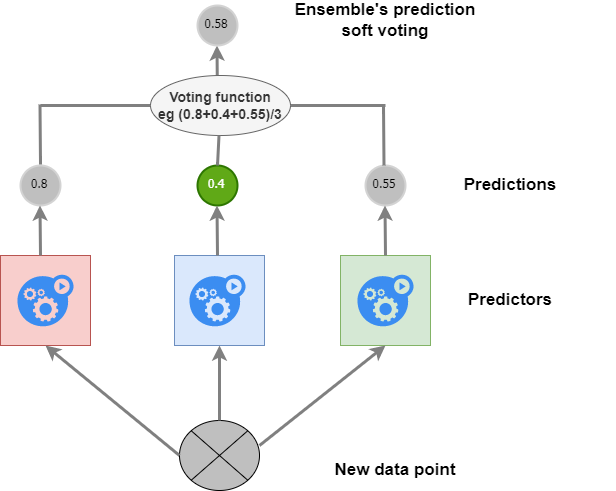

The diagram above was exported from draw.io. Its source (the exported page's mxGraphModel, read from the mxfile embedded in the PNG):
<mxGraphModel dx="1209" dy="749" grid="1" gridSize="10" guides="1" tooltips="1" connect="1" arrows="1" fold="1" page="1" pageScale="1" pageWidth="850" pageHeight="1100" math="0" shadow="0">
  <root>
    <mxCell id="0" />
    <mxCell id="1" parent="0" />
    <mxCell id="W479gTMoT60DaLLZqEUJ-1" value="" style="shape=sumEllipse;perimeter=ellipsePerimeter;whiteSpace=wrap;html=1;backgroundOutline=1;fillColor=#BFBFBF;" parent="1" vertex="1">
      <mxGeometry x="339" y="515" width="80" height="70" as="geometry" />
    </mxCell>
    <mxCell id="W479gTMoT60DaLLZqEUJ-2" value="" style="whiteSpace=wrap;html=1;aspect=fixed;fillColor=#f8cecc;strokeColor=#b85450;" parent="1" vertex="1">
      <mxGeometry x="160" y="350" width="90" height="90" as="geometry" />
    </mxCell>
    <mxCell id="W479gTMoT60DaLLZqEUJ-3" value="" style="whiteSpace=wrap;html=1;aspect=fixed;fillColor=#dae8fc;strokeColor=#6c8ebf;" parent="1" vertex="1">
      <mxGeometry x="334" y="350" width="90" height="90" as="geometry" />
    </mxCell>
    <mxCell id="W479gTMoT60DaLLZqEUJ-4" value="" style="whiteSpace=wrap;html=1;aspect=fixed;fillColor=#d5e8d4;strokeColor=#82b366;" parent="1" vertex="1">
      <mxGeometry x="500" y="350" width="90" height="90" as="geometry" />
    </mxCell>
    <mxCell id="W479gTMoT60DaLLZqEUJ-5" value="0.8" style="ellipse;whiteSpace=wrap;html=1;aspect=fixed;strokeWidth=2;fontFamily=Tahoma;spacingBottom=4;spacingRight=2;strokeColor=#d3d3d3;fillColor=#BFBFBF;" parent="1" vertex="1">
      <mxGeometry x="180" y="260" width="40" height="40" as="geometry" />
    </mxCell>
    <mxCell id="W479gTMoT60DaLLZqEUJ-6" value="0.4" style="ellipse;whiteSpace=wrap;html=1;aspect=fixed;strokeWidth=2;fontFamily=Tahoma;spacingBottom=4;spacingRight=2;fillColor=#60a917;strokeColor=#2D7600;fontColor=#ffffff;" parent="1" vertex="1">
      <mxGeometry x="357" y="260" width="40" height="40" as="geometry" />
    </mxCell>
    <mxCell id="W479gTMoT60DaLLZqEUJ-7" value="0.55" style="ellipse;whiteSpace=wrap;html=1;aspect=fixed;strokeWidth=2;fontFamily=Tahoma;spacingBottom=4;spacingRight=2;strokeColor=#d3d3d3;fillColor=#BFBFBF;" parent="1" vertex="1">
      <mxGeometry x="525" y="260" width="40" height="40" as="geometry" />
    </mxCell>
    <mxCell id="W479gTMoT60DaLLZqEUJ-8" value="" style="sketch=0;html=1;aspect=fixed;strokeColor=none;shadow=0;align=center;verticalAlign=top;fillColor=#3B8DF1;shape=mxgraph.gcp2.gear_load" parent="1" vertex="1">
      <mxGeometry x="176.95" y="369.2" width="56.09" height="51.6" as="geometry" />
    </mxCell>
    <mxCell id="W479gTMoT60DaLLZqEUJ-9" value="" style="sketch=0;html=1;aspect=fixed;strokeColor=none;shadow=0;align=center;verticalAlign=top;fillColor=#3B8DF1;shape=mxgraph.gcp2.gear_load" parent="1" vertex="1">
      <mxGeometry x="348.95" y="369.2" width="56.09" height="51.6" as="geometry" />
    </mxCell>
    <mxCell id="W479gTMoT60DaLLZqEUJ-10" value="" style="sketch=0;html=1;aspect=fixed;strokeColor=none;shadow=0;align=center;verticalAlign=top;fillColor=#3B8DF1;shape=mxgraph.gcp2.gear_load" parent="1" vertex="1">
      <mxGeometry x="516.95" y="369.2" width="56.09" height="51.6" as="geometry" />
    </mxCell>
    <mxCell id="W479gTMoT60DaLLZqEUJ-11" value="" style="endArrow=classic;html=1;rounded=0;entryX=0.5;entryY=1;entryDx=0;entryDy=0;strokeWidth=3;strokeColor=#808080;" parent="1" target="W479gTMoT60DaLLZqEUJ-4" edge="1">
      <mxGeometry width="50" height="50" relative="1" as="geometry">
        <mxPoint x="419" y="540" as="sourcePoint" />
        <mxPoint x="469" y="490" as="targetPoint" />
      </mxGeometry>
    </mxCell>
    <mxCell id="W479gTMoT60DaLLZqEUJ-12" value="" style="endArrow=classic;html=1;rounded=0;entryX=0.5;entryY=1;entryDx=0;entryDy=0;strokeWidth=3;strokeColor=#808080;exitX=0.5;exitY=0;exitDx=0;exitDy=0;" parent="1" source="W479gTMoT60DaLLZqEUJ-1" target="W479gTMoT60DaLLZqEUJ-3" edge="1">
      <mxGeometry width="50" height="50" relative="1" as="geometry">
        <mxPoint x="380" y="510" as="sourcePoint" />
        <mxPoint x="488" y="420.8" as="targetPoint" />
      </mxGeometry>
    </mxCell>
    <mxCell id="W479gTMoT60DaLLZqEUJ-13" value="" style="endArrow=classic;html=1;rounded=0;entryX=0.5;entryY=1;entryDx=0;entryDy=0;strokeWidth=3;strokeColor=#808080;exitX=0;exitY=0.5;exitDx=0;exitDy=0;" parent="1" source="W479gTMoT60DaLLZqEUJ-1" target="W479gTMoT60DaLLZqEUJ-2" edge="1">
      <mxGeometry width="50" height="50" relative="1" as="geometry">
        <mxPoint x="208" y="560" as="sourcePoint" />
        <mxPoint x="334" y="460" as="targetPoint" />
      </mxGeometry>
    </mxCell>
    <mxCell id="W479gTMoT60DaLLZqEUJ-14" value="" style="endArrow=classic;html=1;rounded=0;entryX=0.5;entryY=1;entryDx=0;entryDy=0;strokeWidth=3;strokeColor=#808080;" parent="1" edge="1">
      <mxGeometry width="50" height="50" relative="1" as="geometry">
        <mxPoint x="377" y="350" as="sourcePoint" />
        <mxPoint x="376.5" y="300" as="targetPoint" />
      </mxGeometry>
    </mxCell>
    <mxCell id="W479gTMoT60DaLLZqEUJ-15" value="" style="endArrow=classic;html=1;rounded=0;entryX=0.5;entryY=1;entryDx=0;entryDy=0;strokeWidth=3;strokeColor=#808080;" parent="1" edge="1">
      <mxGeometry width="50" height="50" relative="1" as="geometry">
        <mxPoint x="545" y="350" as="sourcePoint" />
        <mxPoint x="544.5" y="300" as="targetPoint" />
      </mxGeometry>
    </mxCell>
    <mxCell id="W479gTMoT60DaLLZqEUJ-16" value="" style="endArrow=classic;html=1;rounded=0;entryX=0.5;entryY=1;entryDx=0;entryDy=0;strokeWidth=3;strokeColor=#808080;" parent="1" edge="1">
      <mxGeometry width="50" height="50" relative="1" as="geometry">
        <mxPoint x="200" y="350" as="sourcePoint" />
        <mxPoint x="199.5" y="300" as="targetPoint" />
      </mxGeometry>
    </mxCell>
    <mxCell id="W479gTMoT60DaLLZqEUJ-18" value="" style="endArrow=none;html=1;strokeColor=#808080;strokeWidth=3;curved=1;" parent="1" edge="1">
      <mxGeometry width="50" height="50" relative="1" as="geometry">
        <mxPoint x="200" y="200" as="sourcePoint" />
        <mxPoint x="380" y="200" as="targetPoint" />
      </mxGeometry>
    </mxCell>
    <mxCell id="W479gTMoT60DaLLZqEUJ-19" value="" style="endArrow=none;html=1;rounded=0;strokeColor=#808080;strokeWidth=3;" parent="1" edge="1">
      <mxGeometry width="50" height="50" relative="1" as="geometry">
        <mxPoint x="375" y="200" as="sourcePoint" />
        <mxPoint x="545" y="200" as="targetPoint" />
      </mxGeometry>
    </mxCell>
    <mxCell id="W479gTMoT60DaLLZqEUJ-20" value="" style="endArrow=classic;html=1;rounded=0;entryX=0.5;entryY=1;entryDx=0;entryDy=0;strokeWidth=3;strokeColor=#808080;" parent="1" edge="1">
      <mxGeometry width="50" height="50" relative="1" as="geometry">
        <mxPoint x="377" y="200" as="sourcePoint" />
        <mxPoint x="376.5" y="140" as="targetPoint" />
      </mxGeometry>
    </mxCell>
    <mxCell id="W479gTMoT60DaLLZqEUJ-21" value="" style="endArrow=none;html=1;strokeColor=#808080;strokeWidth=3;curved=1;exitX=0.5;exitY=0;exitDx=0;exitDy=0;" parent="1" edge="1">
      <mxGeometry width="50" height="50" relative="1" as="geometry">
        <mxPoint x="200" y="259" as="sourcePoint" />
        <mxPoint x="199.5" y="199" as="targetPoint" />
      </mxGeometry>
    </mxCell>
    <mxCell id="W479gTMoT60DaLLZqEUJ-22" value="" style="endArrow=none;html=1;strokeColor=#808080;strokeWidth=3;curved=1;exitX=0.5;exitY=0;exitDx=0;exitDy=0;startArrow=none;" parent="1" source="W479gTMoT60DaLLZqEUJ-25" edge="1">
      <mxGeometry width="50" height="50" relative="1" as="geometry">
        <mxPoint x="377" y="260" as="sourcePoint" />
        <mxPoint x="376.5" y="200" as="targetPoint" />
      </mxGeometry>
    </mxCell>
    <mxCell id="W479gTMoT60DaLLZqEUJ-23" value="" style="endArrow=none;html=1;strokeColor=#808080;strokeWidth=3;curved=1;exitX=0.5;exitY=0;exitDx=0;exitDy=0;" parent="1" edge="1">
      <mxGeometry width="50" height="50" relative="1" as="geometry">
        <mxPoint x="543.5" y="260" as="sourcePoint" />
        <mxPoint x="543" y="200" as="targetPoint" />
      </mxGeometry>
    </mxCell>
    <mxCell id="W479gTMoT60DaLLZqEUJ-24" value="0.58" style="ellipse;whiteSpace=wrap;html=1;aspect=fixed;strokeWidth=2;fontFamily=Tahoma;spacingBottom=4;spacingRight=2;strokeColor=#d3d3d3;fillColor=#BFBFBF;" parent="1" vertex="1">
      <mxGeometry x="357" y="100" width="40" height="40" as="geometry" />
    </mxCell>
    <mxCell id="W479gTMoT60DaLLZqEUJ-25" value="&lt;font style=&quot;font-size: 14px;&quot;&gt;&lt;b&gt;Voting function&lt;br&gt;eg (0.8+0.4+0.55)/3&lt;br&gt;&lt;/b&gt;&lt;/font&gt;" style="ellipse;whiteSpace=wrap;html=1;fillColor=#f5f5f5;fontColor=#333333;strokeColor=#666666;" parent="1" vertex="1">
      <mxGeometry x="310" y="170" width="140" height="60" as="geometry" />
    </mxCell>
    <mxCell id="W479gTMoT60DaLLZqEUJ-26" value="" style="endArrow=none;html=1;strokeColor=#808080;strokeWidth=3;curved=1;exitX=0.5;exitY=0;exitDx=0;exitDy=0;" parent="1" target="W479gTMoT60DaLLZqEUJ-25" edge="1">
      <mxGeometry width="50" height="50" relative="1" as="geometry">
        <mxPoint x="377" y="260" as="sourcePoint" />
        <mxPoint x="376.5" y="200" as="targetPoint" />
      </mxGeometry>
    </mxCell>
    <mxCell id="W479gTMoT60DaLLZqEUJ-27" value="&lt;font style=&quot;font-size: 17px;&quot;&gt;&lt;b&gt;Ensemble's prediction&lt;br&gt;soft voting&lt;br&gt;&lt;/b&gt;&lt;/font&gt;" style="text;html=1;strokeColor=none;fillColor=none;align=center;verticalAlign=middle;whiteSpace=wrap;rounded=0;fontSize=14;" parent="1" vertex="1">
      <mxGeometry x="440" y="100" width="210" height="30" as="geometry" />
    </mxCell>
    <mxCell id="W479gTMoT60DaLLZqEUJ-28" value="&lt;font style=&quot;font-size: 17px;&quot;&gt;&lt;b&gt;Predictions&lt;br&gt;&lt;/b&gt;&lt;/font&gt;" style="text;html=1;strokeColor=none;fillColor=none;align=center;verticalAlign=middle;whiteSpace=wrap;rounded=0;fontSize=14;" parent="1" vertex="1">
      <mxGeometry x="590" y="265" width="160" height="30" as="geometry" />
    </mxCell>
    <mxCell id="W479gTMoT60DaLLZqEUJ-29" value="&lt;font style=&quot;font-size: 17px;&quot;&gt;&lt;b&gt;Predictors&lt;br&gt;&lt;/b&gt;&lt;/font&gt;" style="text;html=1;strokeColor=none;fillColor=none;align=center;verticalAlign=middle;whiteSpace=wrap;rounded=0;fontSize=14;" parent="1" vertex="1">
      <mxGeometry x="565" y="380" width="210" height="30" as="geometry" />
    </mxCell>
    <mxCell id="W479gTMoT60DaLLZqEUJ-30" value="&lt;font style=&quot;font-size: 17px;&quot;&gt;&lt;b&gt;New data point&lt;br&gt;&lt;/b&gt;&lt;/font&gt;" style="text;html=1;strokeColor=none;fillColor=none;align=center;verticalAlign=middle;whiteSpace=wrap;rounded=0;fontSize=14;" parent="1" vertex="1">
      <mxGeometry x="450" y="550" width="210" height="30" as="geometry" />
    </mxCell>
  </root>
</mxGraphModel>